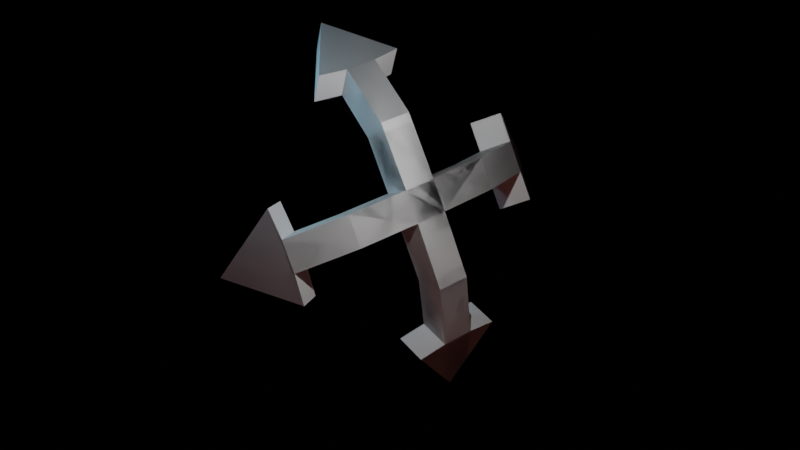 # Source: controls.blend  (saved by Blender 3.0.42; exported with 4.5.12 LTS)
import bpy
from mathutils import Matrix  # noqa: F401  (used for matrix-valued properties, if any)

bpy.ops.wm.read_factory_settings(use_empty=True)
scene = bpy.context.scene
scene.name = 'Scene'

# ---- collections
col_collection = bpy.data.collections.new('Collection'); scene.collection.children.link(col_collection)

# ---- materials (node trees are filled in below, after node groups)
mat_material = bpy.data.materials.new('Material')
mat_material.alpha_threshold = 0.0
mat_material.use_transparent_shadow = False
mat_material.line_color = (0.0, 0.0, 0.0, 1.0)

# ---- material node trees
mat_material.use_nodes = True; mat_material.node_tree.nodes.clear()
_N = mat_material.node_tree.nodes; _L = mat_material.node_tree.links
n0 = _N.new('ShaderNodeOutputMaterial'); n0.name = 'Material Output'; n0.location = (300, 300)
n1 = _N.new('ShaderNodeBsdfPrincipled'); n1.name = 'Principled BSDF'; n1.location = (10, 300)
n1.distribution = 'GGX'
n1.subsurface_method = 'RANDOM_WALK_SKIN'
n1.inputs[2].default_value = 0.4
n1.inputs[3].default_value = 1.45
n1.inputs[27].default_value = (0.0, 0.0, 0.0, 1.0)
n1.inputs[28].default_value = 1.0
_L.new(n1.outputs[0], n0.inputs[0])
n0.is_active_output = True

# ---- world
world_world = bpy.data.worlds.new('World'); scene.world = world_world
world_world.use_nodes = True; world_world.node_tree.nodes.clear()
_N = world_world.node_tree.nodes; _L = world_world.node_tree.links
n0 = _N.new('ShaderNodeOutputWorld'); n0.name = 'World Output'; n0.location = (300, 300)
n1 = _N.new('ShaderNodeBackground'); n1.name = 'Background'; n1.location = (10, 300)
n1.inputs[0].default_value = (0.05088, 0.05088, 0.05088, 1.0)
n0.is_active_output = True
world_world.color = (0.05088, 0.05088, 0.05088)
world_world.use_sun_shadow = False
world_world.sun_shadow_jitter_overblur = 0.0

# ---- cameras
cam_camera = bpy.data.cameras.new('Camera')
cam_camera.clip_end = 100.0
cam_camera.ortho_scale = 7.314

# ---- lights
light_light = bpy.data.lights.new('Light', 'POINT')
light_light.transmission_factor = 0.0
light_light.energy = 1000.0
light_light.shadow_soft_size = 0.1
light_light.shadow_maximum_resolution = 0.006
light_light.use_absolute_resolution = True
light_light_001 = bpy.data.lights.new('Light.001', 'POINT')
light_light_001.color = (1.0, 0.2949, 0.2286)
light_light_001.transmission_factor = 0.0
light_light_001.energy = 500.0
light_light_001.shadow_soft_size = 12.42
light_light_001.shadow_maximum_resolution = 0.006
light_light_001.use_absolute_resolution = True
light_light_002 = bpy.data.lights.new('Light.002', 'POINT')
light_light_002.color = (1.0, 0.2949, 0.2286)
light_light_002.transmission_factor = 0.0
light_light_002.energy = 500.0
light_light_002.shadow_soft_size = 12.42
light_light_002.shadow_maximum_resolution = 0.006
light_light_002.use_absolute_resolution = True
light_light_003 = bpy.data.lights.new('Light.003', 'POINT')
light_light_003.color = (0.3745, 0.7544, 1.0)
light_light_003.transmission_factor = 0.0
light_light_003.energy = 1000.0
light_light_003.shadow_soft_size = 1.97
light_light_003.shadow_maximum_resolution = 0.006
light_light_003.use_absolute_resolution = True

# ---- meshes
me_cube = bpy.data.meshes.new('Cube')
me_cube.from_pydata([(1.0, 1.0, 1.0), (1.0, 1.0, -1.0), (1.0, -1.0, 1.0), (1.0, -1.0, -1.0), (-1.0, 1.0, 1.0), (-1.0, 1.0, -1.0), (-1.0, -1.0, 1.0), (-1.0, -1.0, -1.0), (1.0, 8.253, -1.0), (-1.0, 8.253, -1.0), (1.0, 8.253, 1.0), (-1.0, 8.253, 1.0), (-8.163, 1.0, -1.0), (-8.163, -1.0, -1.0), (-8.163, -1.0, 1.0), (-8.163, 1.0, 1.0), (-8.304, 2.873, -1.0), (-8.304, -2.873, -1.0), (-8.304, -2.873, 1.0), (-8.304, 2.873, 1.0), (-12.46, 0.0, -1.0), (-2.795, 8.492, -1.0), (-12.46, 0.0, 1.0), (2.795, 8.492, -1.0), (2.795, 8.492, 1.0), (-2.795, 8.492, 1.0), (0.0, 12.34, 1.0), (0.0, 12.34, 1.0), (0.0, 12.34, -1.0), (0.0, 12.34, -1.0)], [], [(0, 4, 6, 2), (3, 2, 6, 7), (4, 5, 12, 15), (5, 1, 3, 7), (1, 0, 2, 3), (5, 4, 11, 9), (9, 11, 25, 21), (1, 5, 9, 8), (4, 0, 10, 11), (0, 1, 8, 10), (14, 15, 19, 18), (7, 6, 14, 13), (5, 7, 13, 12), (6, 4, 15, 14), (19, 16, 20, 22), (13, 14, 18, 17), (15, 12, 16, 19), (12, 13, 17, 16), (25, 24, 27, 26), (16, 17, 20), (18, 19, 22), (17, 18, 22, 20), (8, 9, 21, 23), (11, 10, 24, 25), (10, 8, 23, 24), (28, 26, 27, 29), (24, 23, 29, 27), (21, 25, 26, 28), (23, 21, 28, 29)])
_uv = me_cube.uv_layers.new(name='UVMap')
_uv.uv.foreach_set('vector', [0.625, 0.5, 0.875, 0.5, 0.875, 0.75, 0.625, 0.75, 0.375, 0.75, 0.625, 0.75, 0.625, 1.0, 0.375, 1.0, 0.625, 0.25, 0.375, 0.25, 0.375, 0.25, 0.625, 0.25, 0.125, 0.5, 0.375, 0.5, 0.375, 0.75, 0.125, 0.75, 0.375, 0.5, 0.625, 0.5, 0.625, 0.75, 0.375, 0.75, 0.375, 0.25, 0.625, 0.25, 0.625, 0.25, 0.375, 0.25, 0.375, 0.25, 0.625, 0.25, 0.625, 0.25, 0.375, 0.25, 0.375, 0.5, 0.125, 0.5, 0.125, 0.5, 0.375, 0.5, 0.875, 0.5, 0.625, 0.5, 0.625, 0.5, 0.875, 0.5, 0.625, 0.5, 0.375, 0.5, 0.375, 0.5, 0.625, 0.5, 0.875, 0.75, 0.875, 0.5, 0.875, 0.5, 0.875, 0.75, 0.375, 1.0, 0.625, 1.0, 0.625, 1.0, 0.375, 1.0, 0.125, 0.5, 0.125, 0.75, 0.125, 0.75, 0.125, 0.5, 0.875, 0.75, 0.875, 0.5, 0.875, 0.5, 0.875, 0.75, 0.625, 0.25, 0.375, 0.25, 0.375, 0.25, 0.625, 0.25, 0.375, 1.0, 0.625, 1.0, 0.625, 1.0, 0.375, 1.0, 0.625, 0.25, 0.375, 0.25, 0.375, 0.25, 0.625, 0.25, 0.125, 0.5, 0.125, 0.75, 0.125, 0.75, 0.125, 0.5, 0.875, 0.5, 0.625, 0.5, 0.625, 0.5, 0.875, 0.5, 0.125, 0.5, 0.125, 0.75, 0.125, 0.5, 0.875, 0.75, 0.875, 0.5, 0.875, 0.75, 0.375, 1.0, 0.625, 1.0, 0.625, 1.0, 0.375, 1.0, 0.375, 0.5, 0.125, 0.5, 0.125, 0.5, 0.375, 0.5, 0.875, 0.5, 0.625, 0.5, 0.625, 0.5, 0.875, 0.5, 0.625, 0.5, 0.375, 0.5, 0.375, 0.5, 0.625, 0.5, 0.375, 0.25, 0.625, 0.25, 0.625, 0.5, 0.375, 0.5, 0.625, 0.5, 0.375, 0.5, 0.375, 0.5, 0.625, 0.5, 0.375, 0.25, 0.625, 0.25, 0.625, 0.25, 0.375, 0.25, 0.375, 0.5, 0.125, 0.5, 0.125, 0.5, 0.375, 0.5])
me_cube.materials.append(mat_material)
me_cube.use_remesh_preserve_volume = False
me_cube.use_remesh_preserve_attributes = False
me_cube.use_mirror_vertex_groups = False
me_cube.update()
me_cube_001 = bpy.data.meshes.new('Cube.001')
me_cube_001.from_pydata([(1.0, 1.0, 1.0), (1.0, 1.0, -1.0), (1.0, -1.0, 1.0), (1.0, -1.0, -1.0), (-1.0, 1.0, 1.0), (-1.0, 1.0, -1.0), (-1.0, -1.0, 1.0), (-1.0, -1.0, -1.0), (1.0, 7.22, -2.178), (-1.0, 7.22, -2.178), (1.0, 8.524, -0.6615), (-1.0, 8.524, -0.6615), (-6.971, 1.0, -2.092), (-6.971, -1.0, -2.092), (-8.468, -1.0, -0.7666), (-8.468, 1.0, -0.7666), (-7.064, 2.873, -2.198), (-7.064, -2.873, -2.198), (-8.562, -2.873, -0.8723), (-8.562, 2.873, -0.8723), (-9.82, -1.912e-07, -5.311), (-2.795, 7.401, -2.333), (-11.32, -2.207e-07, -3.985), (2.795, 7.401, -2.333), (2.795, 8.704, -0.8166), (-2.795, 8.704, -0.8166), (0.0, 11.62, -3.323), (0.0, 11.62, -3.323), (0.0, 10.32, -4.839), (0.0, 10.32, -4.839), (-4.417, 1.0, -1.235), (-4.865, 1.0, 0.7143), (-4.865, -1.0, 0.7143), (-4.417, -1.0, -1.235), (-1.0, 5.072, 0.8738), (-1.0, 4.45, -1.027), (1.0, 4.45, -1.027), (1.0, 5.072, 0.8738)], [], [(0, 4, 6, 2), (3, 2, 6, 7), (31, 30, 12, 15), (5, 1, 3, 7), (1, 0, 2, 3), (35, 34, 11, 9), (9, 11, 25, 21), (36, 35, 9, 8), (34, 37, 10, 11), (37, 36, 8, 10), (14, 15, 19, 18), (33, 32, 14, 13), (30, 33, 13, 12), (32, 31, 15, 14), (19, 16, 20, 22), (13, 14, 18, 17), (15, 12, 16, 19), (12, 13, 17, 16), (25, 24, 27, 26), (16, 17, 20), (18, 19, 22), (17, 18, 22, 20), (8, 9, 21, 23), (11, 10, 24, 25), (10, 8, 23, 24), (28, 26, 27, 29), (24, 23, 29, 27), (21, 25, 26, 28), (23, 21, 28, 29), (6, 4, 31, 32), (5, 7, 33, 30), (7, 6, 32, 33), (4, 5, 30, 31), (0, 1, 36, 37), (4, 0, 37, 34), (1, 5, 35, 36), (5, 4, 34, 35)])
_uv = me_cube_001.uv_layers.new(name='UVMap')
_uv.uv.foreach_set('vector', [0.625, 0.5, 0.875, 0.5, 0.875, 0.75, 0.625, 0.75, 0.375, 0.75, 0.625, 0.75, 0.625, 1.0, 0.375, 1.0, 0.625, 0.25, 0.375, 0.25, 0.375, 0.25, 0.625, 0.25, 0.125, 0.5, 0.375, 0.5, 0.375, 0.75, 0.125, 0.75, 0.375, 0.5, 0.625, 0.5, 0.625, 0.75, 0.375, 0.75, 0.375, 0.25, 0.625, 0.25, 0.625, 0.25, 0.375, 0.25, 0.375, 0.25, 0.625, 0.25, 0.625, 0.25, 0.375, 0.25, 0.375, 0.5, 0.125, 0.5, 0.125, 0.5, 0.375, 0.5, 0.875, 0.5, 0.625, 0.5, 0.625, 0.5, 0.875, 0.5, 0.625, 0.5, 0.375, 0.5, 0.375, 0.5, 0.625, 0.5, 0.875, 0.75, 0.875, 0.5, 0.875, 0.5, 0.875, 0.75, 0.375, 1.0, 0.625, 1.0, 0.625, 1.0, 0.375, 1.0, 0.125, 0.5, 0.125, 0.75, 0.125, 0.75, 0.125, 0.5, 0.875, 0.75, 0.875, 0.5, 0.875, 0.5, 0.875, 0.75, 0.625, 0.25, 0.375, 0.25, 0.375, 0.25, 0.625, 0.25, 0.375, 1.0, 0.625, 1.0, 0.625, 1.0, 0.375, 1.0, 0.625, 0.25, 0.375, 0.25, 0.375, 0.25, 0.625, 0.25, 0.125, 0.5, 0.125, 0.75, 0.125, 0.75, 0.125, 0.5, 0.875, 0.5, 0.625, 0.5, 0.625, 0.5, 0.875, 0.5, 0.125, 0.5, 0.125, 0.75, 0.125, 0.5, 0.875, 0.75, 0.875, 0.5, 0.875, 0.75, 0.375, 1.0, 0.625, 1.0, 0.625, 1.0, 0.375, 1.0, 0.375, 0.5, 0.125, 0.5, 0.125, 0.5, 0.375, 0.5, 0.875, 0.5, 0.625, 0.5, 0.625, 0.5, 0.875, 0.5, 0.625, 0.5, 0.375, 0.5, 0.375, 0.5, 0.625, 0.5, 0.375, 0.25, 0.625, 0.25, 0.625, 0.5, 0.375, 0.5, 0.625, 0.5, 0.375, 0.5, 0.375, 0.5, 0.625, 0.5, 0.375, 0.25, 0.625, 0.25, 0.625, 0.25, 0.375, 0.25, 0.375, 0.5, 0.125, 0.5, 0.125, 0.5, 0.375, 0.5, 0.875, 0.75, 0.875, 0.5, 0.875, 0.5, 0.875, 0.75, 0.125, 0.5, 0.125, 0.75, 0.125, 0.75, 0.125, 0.5, 0.375, 1.0, 0.625, 1.0, 0.625, 1.0, 0.375, 1.0, 0.625, 0.25, 0.375, 0.25, 0.375, 0.25, 0.625, 0.25, 0.625, 0.5, 0.375, 0.5, 0.375, 0.5, 0.625, 0.5, 0.875, 0.5, 0.625, 0.5, 0.625, 0.5, 0.875, 0.5, 0.375, 0.5, 0.125, 0.5, 0.125, 0.5, 0.375, 0.5, 0.375, 0.25, 0.625, 0.25, 0.625, 0.25, 0.375, 0.25])
me_cube_001.materials.append(mat_material)
me_cube_001.use_remesh_preserve_volume = False
me_cube_001.use_remesh_preserve_attributes = False
me_cube_001.use_mirror_vertex_groups = False
me_cube_001.update()

# ---- objects
ob_cube = bpy.data.objects.new('Cube', me_cube)
ob_light = bpy.data.objects.new('Light', light_light)
ob_camera = bpy.data.objects.new('Camera', cam_camera)
ob_light_001 = bpy.data.objects.new('Light.001', light_light_001)
ob_light_002 = bpy.data.objects.new('Light.002', light_light_002)
ob_light_003 = bpy.data.objects.new('Light.003', light_light_003)
ob_cube_001 = bpy.data.objects.new('Cube.001', me_cube_001)

# ---- transforms, parenting, visibility, modifiers, constraints
ob_cube.location = (-45.35, 0.0, 0.0)
ob_cube.lock_rotations_4d = False
ob_cube.empty_display_type = 'ARROWS'
ob_cube.lineart.crease_threshold = 0.0
_m = ob_cube.modifiers.new('Mirror', 'MIRROR')
_m.use_axis = (True, True, False)
ob_light.location = (4.076, 1.005, 5.904)
ob_light.rotation_euler = (0.6503, 0.05522, 1.866)
ob_light.lock_rotations_4d = False
ob_light.empty_display_type = 'ARROWS'
ob_light.color = (0.0, 0.0, 0.0, 0.0)
ob_light.lineart.crease_threshold = 0.0
ob_camera.location = (37.3, -0.4055, 24.61)
ob_camera.rotation_euler = (0.9626, 0.0008776, 1.577)
ob_camera.lock_rotations_4d = False
ob_camera.empty_display_type = 'ARROWS'
ob_camera.color = (0.0, 0.0, 0.0, 0.0)
ob_camera.display_type = 'WIRE'
ob_camera.lineart.crease_threshold = 0.0
ob_light_001.location = (16.13, 9.962, -4.566)
ob_light_001.rotation_euler = (1.87, -0.2612, 1.472)
ob_light_001.lock_rotations_4d = False
ob_light_001.empty_display_type = 'ARROWS'
ob_light_001.color = (0.0, 0.0, 0.0, 0.0)
ob_light_001.lineart.crease_threshold = 0.0
ob_light_002.location = (16.13, -9.898, -4.566)
ob_light_002.rotation_euler = (1.87, -0.2612, 1.472)
ob_light_002.lock_rotations_4d = False
ob_light_002.empty_display_type = 'ARROWS'
ob_light_002.color = (0.0, 0.0, 0.0, 0.0)
ob_light_002.lineart.crease_threshold = 0.0
ob_light_003.location = (0.428, -7.734, 5.904)
ob_light_003.rotation_euler = (0.6503, 0.05522, 1.866)
ob_light_003.lock_rotations_4d = False
ob_light_003.empty_display_type = 'ARROWS'
ob_light_003.color = (0.0, 0.0, 0.0, 0.0)
ob_light_003.lineart.crease_threshold = 0.0
ob_cube_001.location = (0.3761, 0.0, 0.0)
ob_cube_001.rotation_euler = (1.005, 2.342e-08, 2.245)
ob_cube_001.scale = (0.6899, 0.6899, 0.6899)
ob_cube_001.lock_rotations_4d = False
ob_cube_001.empty_display_type = 'ARROWS'
ob_cube_001.lineart.crease_threshold = 0.0
_m = ob_cube_001.modifiers.new('Mirror', 'MIRROR')
_m.use_axis = (True, True, False)

# ---- collection membership
col_collection.objects.link(ob_cube)
col_collection.objects.link(ob_light)
col_collection.objects.link(ob_camera)
col_collection.objects.link(ob_light_001)
col_collection.objects.link(ob_light_002)
col_collection.objects.link(ob_light_003)
col_collection.objects.link(ob_cube_001)

# ---- scene / render settings (as saved in the file)
scene.camera = ob_camera
scene.frame_start = 1; scene.frame_end = 250; scene.frame_set(1)
scene.render.engine = 'BLENDER_EEVEE_NEXT'
scene.cycles.sampling_pattern = 'TABULATED_SOBOL'
scene.cycles.use_light_tree = False
scene.view_settings.view_transform = 'Filmic'
bpy.context.view_layer.update()
